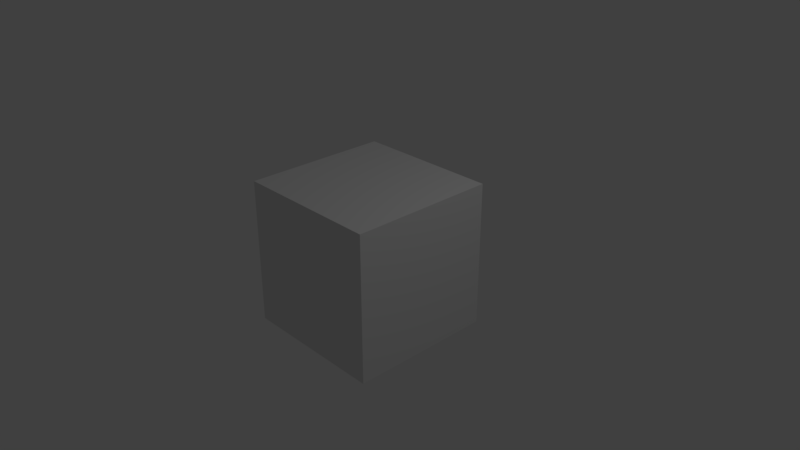 # Source: general.py.blend  (saved by Blender 2.79.0; exported with 4.5.12 LTS)
import bpy
from mathutils import Matrix  # noqa: F401  (used for matrix-valued properties, if any)

bpy.ops.wm.read_factory_settings(use_empty=True)
scene = bpy.context.scene
scene.name = 'Scene'

# ---- collections
col_collection_1 = bpy.data.collections.new('Collection 1'); scene.collection.children.link(col_collection_1)

# ---- materials (node trees are filled in below, after node groups)
mat_material = bpy.data.materials.new('Material')
mat_material.alpha_threshold = 0.0
mat_material.use_transparent_shadow = False
mat_material.roughness = 0.5
mat_material.line_color = (0.0, 0.0, 0.0, 1.0)

# ---- material node trees

# ---- world
world_world = bpy.data.worlds.new('World'); scene.world = world_world
world_world.color = (0.05088, 0.05088, 0.05088)
world_world.use_sun_shadow = False
world_world.sun_shadow_jitter_overblur = 0.0
world_world.cycles.sampling_method = 'MANUAL'

# ---- cameras
cam_camera = bpy.data.cameras.new('Camera')
cam_camera.clip_end = 100.0
cam_camera.lens = 35.0
cam_camera.sensor_width = 32.0
cam_camera.sensor_height = 18.0
cam_camera.ortho_scale = 7.314
cam_camera.dof.focus_distance = 0.0
cam_camera.dof.aperture_fstop = 128.0

# ---- lights
light_lamp = bpy.data.lights.new('Lamp', 'POINT')
light_lamp.transmission_factor = 0.0
light_lamp.cutoff_distance = 30.0
light_lamp.energy = 100.0
light_lamp.shadow_buffer_clip_start = 1.001
light_lamp.shadow_soft_size = 0.1
light_lamp.shadow_maximum_resolution = 0.006
light_lamp.use_absolute_resolution = True

# ---- meshes
me_cube = bpy.data.meshes.new('Cube')
me_cube.from_pydata([(1.0, 1.0, -1.0), (1.0, -1.0, -1.0), (-1.0, -1.0, -1.0), (-1.0, 1.0, -1.0), (1.0, 1.0, 1.0), (1.0, -1.0, 1.0), (-1.0, -1.0, 1.0), (-1.0, 1.0, 1.0)], [], [(0, 1, 2, 3), (4, 7, 6, 5), (0, 4, 5, 1), (1, 5, 6, 2), (2, 6, 7, 3), (4, 0, 3, 7)])
me_cube.materials.append(mat_material)
me_cube.use_remesh_preserve_volume = False
me_cube.use_remesh_preserve_attributes = False
me_cube.use_mirror_vertex_groups = False
me_cube.update()

# ---- objects
ob_cube = bpy.data.objects.new('Cube', me_cube)
ob_lamp = bpy.data.objects.new('Lamp', light_lamp)
ob_camera = bpy.data.objects.new('Camera', cam_camera)

# ---- transforms, parenting, visibility, modifiers, constraints
ob_cube.location = (0.0, 0.0, 0.0)
ob_cube.lock_rotations_4d = False
ob_cube.empty_display_type = 'ARROWS'
ob_cube.lineart.crease_threshold = 0.0
ob_lamp.location = (4.076, 1.005, 5.904)
ob_lamp.rotation_euler = (0.6503, 0.05522, 1.866)
ob_lamp.lock_rotations_4d = False
ob_lamp.empty_display_type = 'ARROWS'
ob_lamp.color = (0.0, 0.0, 0.0, 0.0)
ob_lamp.lineart.crease_threshold = 0.0
ob_camera.location = (7.481, -6.508, 5.344)
ob_camera.rotation_euler = (1.109, 0.0, 0.8149)
ob_camera.lock_rotations_4d = False
ob_camera.empty_display_type = 'ARROWS'
ob_camera.color = (0.0, 0.0, 0.0, 0.0)
ob_camera.display_type = 'WIRE'
ob_camera.lineart.crease_threshold = 0.0

# ---- collection membership
col_collection_1.objects.link(ob_cube)
col_collection_1.objects.link(ob_lamp)
col_collection_1.objects.link(ob_camera)

# ---- scene / render settings (as saved in the file)
scene.camera = ob_camera
scene.frame_start = 1; scene.frame_end = 250; scene.frame_set(1)
scene.render.engine = 'BLENDER_EEVEE_NEXT'
scene.render.resolution_percentage = 50
scene.render.dither_intensity = 0.0
scene.cycles.use_denoising = False
scene.cycles.samples = 128
scene.cycles.sampling_pattern = 'TABULATED_SOBOL'
scene.cycles.use_adaptive_sampling = False
scene.cycles.use_light_tree = False
scene.cycles.blur_glossy = 0.0
scene.cycles.sample_clamp_indirect = 0.0
scene.view_settings.view_transform = 'Standard'
bpy.context.view_layer.update()
